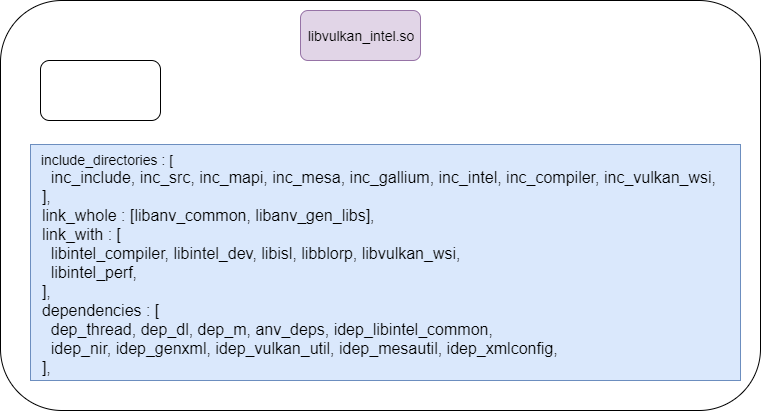

The diagram above was exported from draw.io. Its source (the exported page's mxGraphModel, read from the mxfile embedded in the PNG):
<mxGraphModel dx="1408" dy="808" grid="1" gridSize="10" guides="1" tooltips="1" connect="1" arrows="1" fold="1" page="1" pageScale="1" pageWidth="827" pageHeight="1169" math="0" shadow="0">
  <root>
    <mxCell id="PYCMsUHQqbeYCSTSP-7R-0" />
    <mxCell id="PYCMsUHQqbeYCSTSP-7R-1" parent="PYCMsUHQqbeYCSTSP-7R-0" />
    <mxCell id="PYCMsUHQqbeYCSTSP-7R-2" value="" style="rounded=1;whiteSpace=wrap;html=1;" parent="PYCMsUHQqbeYCSTSP-7R-1" vertex="1">
      <mxGeometry x="230" y="220" width="760" height="410" as="geometry" />
    </mxCell>
    <mxCell id="PYCMsUHQqbeYCSTSP-7R-3" value="&lt;span style=&quot;white-space: normal&quot;&gt;&lt;font style=&quot;font-size: 14px&quot;&gt;libvulkan_intel.so&lt;/font&gt;&lt;/span&gt;" style="rounded=1;whiteSpace=wrap;html=1;fillColor=#e1d5e7;strokeColor=#9673a6;" parent="PYCMsUHQqbeYCSTSP-7R-1" vertex="1">
      <mxGeometry x="530" y="230" width="120" height="50" as="geometry" />
    </mxCell>
    <mxCell id="PYCMsUHQqbeYCSTSP-7R-4" value="" style="rounded=1;whiteSpace=wrap;html=1;" parent="PYCMsUHQqbeYCSTSP-7R-1" vertex="1">
      <mxGeometry x="270" y="280" width="120" height="60" as="geometry" />
    </mxCell>
    <mxCell id="PYCMsUHQqbeYCSTSP-7R-5" value="&lt;div&gt;&lt;font style=&quot;font-size: 14px&quot;&gt;&amp;nbsp; include_directories : [&lt;/font&gt;&lt;/div&gt;&lt;div&gt;&lt;font size=&quot;3&quot;&gt;&amp;nbsp; &amp;nbsp; inc_include, inc_src, inc_mapi, inc_mesa, inc_gallium, inc_intel, inc_compiler, inc_vulkan_wsi,&lt;/font&gt;&lt;/div&gt;&lt;div&gt;&lt;font size=&quot;3&quot;&gt;&amp;nbsp; ],&lt;/font&gt;&lt;/div&gt;&lt;div&gt;&lt;font size=&quot;3&quot;&gt;&amp;nbsp; link_whole : [libanv_common, libanv_gen_libs],&lt;/font&gt;&lt;/div&gt;&lt;div&gt;&lt;font size=&quot;3&quot;&gt;&amp;nbsp; link_with : [&lt;/font&gt;&lt;/div&gt;&lt;div&gt;&lt;font size=&quot;3&quot;&gt;&amp;nbsp; &amp;nbsp; libintel_compiler, libintel_dev, libisl, libblorp, libvulkan_wsi,&lt;/font&gt;&lt;/div&gt;&lt;div&gt;&lt;font size=&quot;3&quot;&gt;&amp;nbsp; &amp;nbsp; libintel_perf,&lt;/font&gt;&lt;/div&gt;&lt;div&gt;&lt;font size=&quot;3&quot;&gt;&amp;nbsp; ],&lt;/font&gt;&lt;/div&gt;&lt;div&gt;&lt;font size=&quot;3&quot;&gt;&amp;nbsp; dependencies : [&lt;/font&gt;&lt;/div&gt;&lt;div&gt;&lt;font size=&quot;3&quot;&gt;&amp;nbsp; &amp;nbsp; dep_thread, dep_dl, dep_m, anv_deps, idep_libintel_common,&lt;/font&gt;&lt;/div&gt;&lt;div&gt;&lt;font size=&quot;3&quot;&gt;&amp;nbsp; &amp;nbsp; idep_nir, idep_genxml, idep_vulkan_util, idep_mesautil, idep_xmlconfig,&lt;/font&gt;&lt;/div&gt;&lt;div&gt;&lt;font size=&quot;3&quot;&gt;&amp;nbsp; ],&lt;/font&gt;&lt;/div&gt;" style="text;html=1;fillColor=#dae8fc;strokeColor=#6c8ebf;" parent="PYCMsUHQqbeYCSTSP-7R-1" vertex="1">
      <mxGeometry x="260" y="364" width="710" height="236" as="geometry" />
    </mxCell>
  </root>
</mxGraphModel>